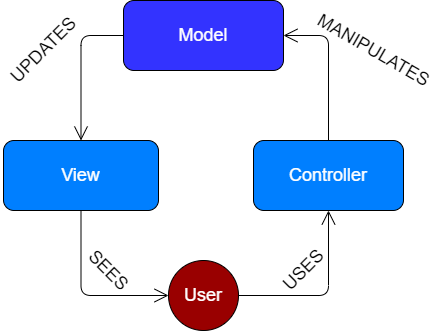

The diagram above was exported from draw.io. Its source (the exported page's mxGraphModel, read from the mxfile embedded in the PNG):
<mxGraphModel dx="1108" dy="482" grid="1" gridSize="10" guides="1" tooltips="1" connect="1" arrows="1" fold="1" page="1" pageScale="1" pageWidth="2336" pageHeight="1654" math="0" shadow="0">
  <root>
    <mxCell id="0" />
    <mxCell id="1" parent="0" />
    <mxCell id="I8kKQ44XEj7eOgU8PEEE-1" value="&lt;font style=&quot;font-size: 18px&quot; color=&quot;#ffffff&quot;&gt;Model&lt;br&gt;&lt;/font&gt;" style="rounded=1;whiteSpace=wrap;html=1;strokeColor=#000000;fillColor=#3333FF;" vertex="1" parent="1">
      <mxGeometry x="420" y="60" width="160" height="70" as="geometry" />
    </mxCell>
    <mxCell id="I8kKQ44XEj7eOgU8PEEE-2" value="&lt;font style=&quot;font-size: 18px&quot; color=&quot;#ffffff&quot;&gt;View&lt;/font&gt;&lt;font style=&quot;font-size: 18px&quot; color=&quot;#ffffff&quot;&gt;&lt;br&gt;&lt;/font&gt;" style="rounded=1;whiteSpace=wrap;html=1;strokeColor=#000000;fillColor=#007FFF;" vertex="1" parent="1">
      <mxGeometry x="300" y="200" width="155" height="70" as="geometry" />
    </mxCell>
    <mxCell id="I8kKQ44XEj7eOgU8PEEE-5" value="&lt;font style=&quot;font-size: 18px&quot; color=&quot;#ffffff&quot;&gt;Controller&lt;br&gt;&lt;/font&gt;" style="rounded=1;whiteSpace=wrap;html=1;strokeColor=#000000;fillColor=#007FFF;" vertex="1" parent="1">
      <mxGeometry x="550" y="200" width="150" height="70" as="geometry" />
    </mxCell>
    <mxCell id="I8kKQ44XEj7eOgU8PEEE-6" value="&lt;font color=&quot;#ffffff&quot; style=&quot;font-size: 18px&quot;&gt;User&lt;/font&gt;" style="ellipse;whiteSpace=wrap;html=1;aspect=fixed;strokeColor=#000000;fillColor=#990000;" vertex="1" parent="1">
      <mxGeometry x="465" y="320" width="70" height="70" as="geometry" />
    </mxCell>
    <mxCell id="I8kKQ44XEj7eOgU8PEEE-7" value="" style="endArrow=open;endFill=1;endSize=12;html=1;entryX=0.5;entryY=0;entryDx=0;entryDy=0;exitX=0;exitY=0.5;exitDx=0;exitDy=0;edgeStyle=orthogonalEdgeStyle;" edge="1" parent="1" source="I8kKQ44XEj7eOgU8PEEE-1" target="I8kKQ44XEj7eOgU8PEEE-2">
      <mxGeometry width="160" relative="1" as="geometry">
        <mxPoint x="210" y="120" as="sourcePoint" />
        <mxPoint x="360" y="130" as="targetPoint" />
      </mxGeometry>
    </mxCell>
    <mxCell id="I8kKQ44XEj7eOgU8PEEE-8" value="" style="endArrow=open;endFill=1;endSize=12;html=1;exitX=0.5;exitY=0;exitDx=0;exitDy=0;entryX=1;entryY=0.5;entryDx=0;entryDy=0;edgeStyle=orthogonalEdgeStyle;" edge="1" parent="1" source="I8kKQ44XEj7eOgU8PEEE-5" target="I8kKQ44XEj7eOgU8PEEE-1">
      <mxGeometry width="160" relative="1" as="geometry">
        <mxPoint x="480" y="230" as="sourcePoint" />
        <mxPoint x="640" y="230" as="targetPoint" />
      </mxGeometry>
    </mxCell>
    <mxCell id="I8kKQ44XEj7eOgU8PEEE-9" value="" style="endArrow=open;endFill=1;endSize=12;html=1;exitX=0.5;exitY=1;exitDx=0;exitDy=0;entryX=0;entryY=0.5;entryDx=0;entryDy=0;edgeStyle=orthogonalEdgeStyle;" edge="1" parent="1" source="I8kKQ44XEj7eOgU8PEEE-2" target="I8kKQ44XEj7eOgU8PEEE-6">
      <mxGeometry width="160" relative="1" as="geometry">
        <mxPoint x="480" y="230" as="sourcePoint" />
        <mxPoint x="640" y="230" as="targetPoint" />
      </mxGeometry>
    </mxCell>
    <mxCell id="I8kKQ44XEj7eOgU8PEEE-10" value="" style="endArrow=open;endFill=1;endSize=12;html=1;exitX=1;exitY=0.5;exitDx=0;exitDy=0;entryX=0.5;entryY=1;entryDx=0;entryDy=0;edgeStyle=orthogonalEdgeStyle;" edge="1" parent="1" source="I8kKQ44XEj7eOgU8PEEE-6" target="I8kKQ44XEj7eOgU8PEEE-5">
      <mxGeometry width="160" relative="1" as="geometry">
        <mxPoint x="480" y="230" as="sourcePoint" />
        <mxPoint x="640" y="230" as="targetPoint" />
      </mxGeometry>
    </mxCell>
    <mxCell id="I8kKQ44XEj7eOgU8PEEE-11" value="&lt;font style=&quot;font-size: 18px&quot;&gt;SEES&lt;/font&gt;" style="text;html=1;resizable=0;autosize=1;align=center;verticalAlign=middle;points=[];fillColor=none;strokeColor=none;rounded=0;rotation=45;" vertex="1" parent="1">
      <mxGeometry x="375" y="320" width="60" height="20" as="geometry" />
    </mxCell>
    <mxCell id="I8kKQ44XEj7eOgU8PEEE-13" value="&lt;font style=&quot;font-size: 18px&quot;&gt;USES&lt;/font&gt;" style="text;html=1;resizable=0;autosize=1;align=center;verticalAlign=middle;points=[];fillColor=none;strokeColor=none;rounded=0;rotation=-45;" vertex="1" parent="1">
      <mxGeometry x="570" y="320" width="60" height="20" as="geometry" />
    </mxCell>
    <mxCell id="I8kKQ44XEj7eOgU8PEEE-14" value="&lt;font style=&quot;font-size: 18px&quot;&gt;UPDATES&lt;/font&gt;" style="text;html=1;resizable=0;autosize=1;align=center;verticalAlign=middle;points=[];fillColor=none;strokeColor=none;rounded=0;rotation=-45;" vertex="1" parent="1">
      <mxGeometry x="290" y="100" width="100" height="20" as="geometry" />
    </mxCell>
    <mxCell id="I8kKQ44XEj7eOgU8PEEE-15" value="&lt;span style=&quot;font-size: 18px&quot;&gt;MANIPULATES&lt;/span&gt;" style="text;html=1;resizable=0;autosize=1;align=center;verticalAlign=middle;points=[];fillColor=none;strokeColor=none;rounded=0;rotation=30;" vertex="1" parent="1">
      <mxGeometry x="600" y="100" width="140" height="20" as="geometry" />
    </mxCell>
  </root>
</mxGraphModel>